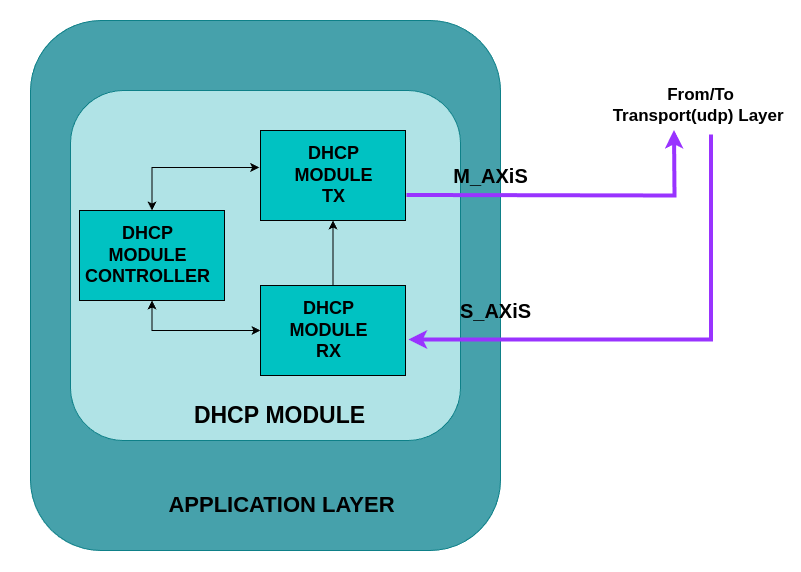

The diagram above was exported from draw.io. Its source (the exported page's mxGraphModel, read from the mxfile embedded in the PNG):
<mxGraphModel dx="988" dy="543" grid="1" gridSize="10" guides="1" tooltips="1" connect="1" arrows="1" fold="1" page="1" pageScale="1" pageWidth="827" pageHeight="1169" math="0" shadow="0">
  <root>
    <mxCell id="0" />
    <mxCell id="1" parent="0" />
    <mxCell id="FZYVGMYm5TLG1oke452u-24" value="&lt;b&gt;&lt;font style=&quot;font-size: 17px;&quot;&gt;From/To&lt;/font&gt;&lt;/b&gt;&lt;div&gt;&lt;b&gt;&lt;font style=&quot;font-size: 17px;&quot;&gt;Transport(udp) Layer&amp;nbsp;&lt;/font&gt;&lt;/b&gt;&lt;/div&gt;" style="text;html=1;align=center;verticalAlign=middle;resizable=0;points=[];autosize=1;strokeColor=none;fillColor=none;" vertex="1" parent="1">
      <mxGeometry x="789.9999999999999" y="270" width="200" height="50" as="geometry" />
    </mxCell>
    <mxCell id="FZYVGMYm5TLG1oke452u-63" value="" style="rounded=1;whiteSpace=wrap;html=1;fillColor=#46A1AB;strokeColor=#0e8088;" vertex="1" parent="1">
      <mxGeometry x="220" y="210" width="470" height="530" as="geometry" />
    </mxCell>
    <mxCell id="FZYVGMYm5TLG1oke452u-64" value="" style="rounded=1;whiteSpace=wrap;html=1;fillColor=#b0e3e6;strokeColor=#0e8088;" vertex="1" parent="1">
      <mxGeometry x="260" y="280" width="390" height="350" as="geometry" />
    </mxCell>
    <mxCell id="FZYVGMYm5TLG1oke452u-77" style="edgeStyle=orthogonalEdgeStyle;rounded=0;orthogonalLoop=1;jettySize=auto;html=1;exitX=0.5;exitY=0;exitDx=0;exitDy=0;entryX=0.5;entryY=1;entryDx=0;entryDy=0;" edge="1" parent="1" source="FZYVGMYm5TLG1oke452u-65" target="FZYVGMYm5TLG1oke452u-66">
      <mxGeometry relative="1" as="geometry" />
    </mxCell>
    <mxCell id="FZYVGMYm5TLG1oke452u-65" value="" style="rounded=0;whiteSpace=wrap;html=1;fillColor=#00C2C2;" vertex="1" parent="1">
      <mxGeometry x="450" y="475" width="145" height="90" as="geometry" />
    </mxCell>
    <mxCell id="FZYVGMYm5TLG1oke452u-66" value="" style="rounded=0;whiteSpace=wrap;html=1;fillColor=#00C2C2;" vertex="1" parent="1">
      <mxGeometry x="450" y="320" width="145" height="90" as="geometry" />
    </mxCell>
    <mxCell id="FZYVGMYm5TLG1oke452u-67" value="&lt;span style=&quot;font-size: 18px;&quot;&gt;&lt;b&gt;DHCP&lt;/b&gt;&lt;/span&gt;&lt;br&gt;&lt;div&gt;&lt;b&gt;&lt;font style=&quot;font-size: 18px;&quot;&gt;MODULE&lt;/font&gt;&lt;/b&gt;&lt;/div&gt;&lt;div&gt;&lt;b&gt;&lt;font style=&quot;font-size: 18px;&quot;&gt;TX&lt;/font&gt;&lt;/b&gt;&lt;/div&gt;" style="text;html=1;align=center;verticalAlign=middle;resizable=0;points=[];autosize=1;strokeColor=none;fillColor=none;" vertex="1" parent="1">
      <mxGeometry x="472.5" y="325" width="100" height="80" as="geometry" />
    </mxCell>
    <mxCell id="FZYVGMYm5TLG1oke452u-68" value="&lt;span style=&quot;font-size: 18px;&quot;&gt;&lt;b&gt;DHCP&lt;/b&gt;&lt;/span&gt;&lt;br&gt;&lt;div&gt;&lt;b&gt;&lt;font style=&quot;font-size: 18px;&quot;&gt;MODULE&lt;/font&gt;&lt;/b&gt;&lt;/div&gt;&lt;div&gt;&lt;b&gt;&lt;font style=&quot;font-size: 18px;&quot;&gt;RX&lt;/font&gt;&lt;/b&gt;&lt;/div&gt;" style="text;html=1;align=center;verticalAlign=middle;resizable=0;points=[];autosize=1;strokeColor=none;fillColor=none;" vertex="1" parent="1">
      <mxGeometry x="467.5" y="480" width="100" height="80" as="geometry" />
    </mxCell>
    <mxCell id="FZYVGMYm5TLG1oke452u-69" value="&lt;font style=&quot;font-size: 23px;&quot;&gt;&lt;b style=&quot;&quot;&gt;DHCP&amp;nbsp;&lt;/b&gt;&lt;b style=&quot;background-color: initial;&quot;&gt;MODULE&lt;/b&gt;&lt;/font&gt;" style="text;html=1;align=center;verticalAlign=middle;resizable=0;points=[];autosize=1;strokeColor=none;fillColor=none;" vertex="1" parent="1">
      <mxGeometry x="373.5" y="585" width="190" height="40" as="geometry" />
    </mxCell>
    <mxCell id="FZYVGMYm5TLG1oke452u-70" value="&lt;b style=&quot;&quot;&gt;&lt;font style=&quot;font-size: 22px;&quot;&gt;APPLICATION LAYER&lt;/font&gt;&lt;/b&gt;" style="text;html=1;align=center;verticalAlign=middle;resizable=0;points=[];autosize=1;strokeColor=none;fillColor=none;" vertex="1" parent="1">
      <mxGeometry x="346" y="675" width="250" height="40" as="geometry" />
    </mxCell>
    <mxCell id="FZYVGMYm5TLG1oke452u-76" style="edgeStyle=orthogonalEdgeStyle;rounded=0;orthogonalLoop=1;jettySize=auto;html=1;exitX=0.5;exitY=1;exitDx=0;exitDy=0;entryX=0;entryY=0.5;entryDx=0;entryDy=0;startArrow=classic;startFill=1;" edge="1" parent="1" source="FZYVGMYm5TLG1oke452u-71" target="FZYVGMYm5TLG1oke452u-65">
      <mxGeometry relative="1" as="geometry" />
    </mxCell>
    <mxCell id="FZYVGMYm5TLG1oke452u-71" value="" style="rounded=0;whiteSpace=wrap;html=1;fillColor=#00C2C2;" vertex="1" parent="1">
      <mxGeometry x="269" y="400" width="145" height="90" as="geometry" />
    </mxCell>
    <mxCell id="FZYVGMYm5TLG1oke452u-72" value="&lt;span style=&quot;font-size: 18px;&quot;&gt;&lt;b&gt;DHCP&lt;/b&gt;&lt;/span&gt;&lt;br&gt;&lt;div&gt;&lt;b&gt;&lt;font style=&quot;font-size: 18px;&quot;&gt;MODULE&lt;/font&gt;&lt;/b&gt;&lt;/div&gt;&lt;div&gt;&lt;span style=&quot;font-size: 18px;&quot;&gt;&lt;b&gt;CONTROLLER&lt;/b&gt;&lt;/span&gt;&lt;/div&gt;" style="text;html=1;align=center;verticalAlign=middle;resizable=0;points=[];autosize=1;strokeColor=none;fillColor=none;" vertex="1" parent="1">
      <mxGeometry x="261.5" y="405" width="150" height="80" as="geometry" />
    </mxCell>
    <mxCell id="FZYVGMYm5TLG1oke452u-75" style="edgeStyle=orthogonalEdgeStyle;rounded=0;orthogonalLoop=1;jettySize=auto;html=1;exitX=0.5;exitY=0;exitDx=0;exitDy=0;entryX=-0.009;entryY=0.411;entryDx=0;entryDy=0;entryPerimeter=0;startArrow=classic;startFill=1;" edge="1" parent="1" source="FZYVGMYm5TLG1oke452u-71" target="FZYVGMYm5TLG1oke452u-66">
      <mxGeometry relative="1" as="geometry" />
    </mxCell>
    <mxCell id="FZYVGMYm5TLG1oke452u-79" value="&lt;b&gt;&lt;font style=&quot;font-size: 20px;&quot;&gt;S_AXiS&lt;/font&gt;&lt;/b&gt;" style="text;html=1;align=center;verticalAlign=middle;resizable=0;points=[];autosize=1;strokeColor=none;fillColor=none;" vertex="1" parent="1">
      <mxGeometry x="640" y="480" width="90" height="40" as="geometry" />
    </mxCell>
    <mxCell id="FZYVGMYm5TLG1oke452u-45" value="&lt;b&gt;&lt;font style=&quot;font-size: 20px;&quot;&gt;M_AXiS&lt;/font&gt;&lt;/b&gt;" style="text;html=1;align=center;verticalAlign=middle;resizable=0;points=[];autosize=1;strokeColor=none;fillColor=none;" vertex="1" parent="1">
      <mxGeometry x="630" y="345" width="100" height="40" as="geometry" />
    </mxCell>
    <mxCell id="FZYVGMYm5TLG1oke452u-14" style="edgeStyle=orthogonalEdgeStyle;rounded=0;orthogonalLoop=1;jettySize=auto;html=1;exitX=1;exitY=0.5;exitDx=0;exitDy=0;strokeWidth=4;strokeColor=#9933FF;" edge="1" parent="1">
      <mxGeometry relative="1" as="geometry">
        <mxPoint x="863.4999999999999" y="319.47" as="targetPoint" />
        <mxPoint x="596.0000000000001" y="384.47" as="sourcePoint" />
      </mxGeometry>
    </mxCell>
    <mxCell id="FZYVGMYm5TLG1oke452u-22" style="edgeStyle=orthogonalEdgeStyle;rounded=0;orthogonalLoop=1;jettySize=auto;html=1;entryX=1;entryY=0.5;entryDx=0;entryDy=0;strokeWidth=4;strokeColor=#9933FF;" edge="1" parent="1">
      <mxGeometry relative="1" as="geometry">
        <mxPoint x="900.4999999999999" y="324" as="sourcePoint" />
        <Array as="points">
          <mxPoint x="900.4999999999999" y="529" />
        </Array>
        <mxPoint x="597.9999999999997" y="529" as="targetPoint" />
      </mxGeometry>
    </mxCell>
    <mxCell id="FZYVGMYm5TLG1oke452u-80" value="" style="endArrow=none;html=1;rounded=0;strokeColor=#FFFFFF;" edge="1" parent="1">
      <mxGeometry width="50" height="50" relative="1" as="geometry">
        <mxPoint x="411.5" y="190" as="sourcePoint" />
        <mxPoint x="500" y="190" as="targetPoint" />
      </mxGeometry>
    </mxCell>
    <mxCell id="FZYVGMYm5TLG1oke452u-81" value="" style="endArrow=none;html=1;rounded=0;strokeColor=#FFFFFF;" edge="1" parent="1">
      <mxGeometry width="50" height="50" relative="1" as="geometry">
        <mxPoint x="400" y="760" as="sourcePoint" />
        <mxPoint x="488.5" y="760" as="targetPoint" />
      </mxGeometry>
    </mxCell>
    <mxCell id="FZYVGMYm5TLG1oke452u-82" value="" style="endArrow=none;html=1;rounded=0;strokeColor=#FFFFFF;" edge="1" parent="1">
      <mxGeometry width="50" height="50" relative="1" as="geometry">
        <mxPoint x="190" y="540" as="sourcePoint" />
        <mxPoint x="190" y="450" as="targetPoint" />
      </mxGeometry>
    </mxCell>
  </root>
</mxGraphModel>